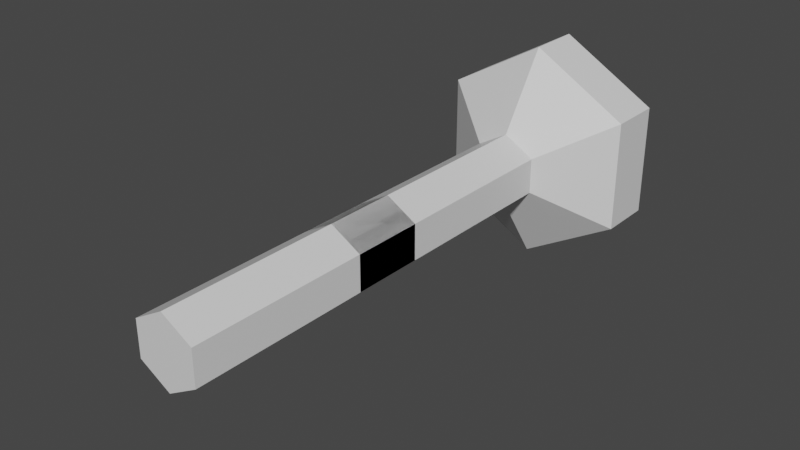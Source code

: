 # Source: flashLight.blend  (saved by Blender 2.82.7; exported with 4.5.12 LTS)
import bpy
from mathutils import Matrix  # noqa: F401  (used for matrix-valued properties, if any)

bpy.ops.wm.read_factory_settings(use_empty=True)
scene = bpy.context.scene
scene.name = 'Scene'

# ---- collections
col_collection = bpy.data.collections.new('Collection'); scene.collection.children.link(col_collection)

# ---- materials (node trees are filled in below, after node groups)
mat_material = bpy.data.materials.new('Material')
mat_material.alpha_threshold = 0.0
mat_material.use_transparent_shadow = False
mat_material.line_color = (0.0, 0.0, 0.0, 1.0)

# ---- material node trees
mat_material.use_nodes = True; mat_material.node_tree.nodes.clear()
_N = mat_material.node_tree.nodes; _L = mat_material.node_tree.links
n0 = _N.new('ShaderNodeOutputMaterial'); n0.name = 'Material Output'; n0.location = (300, 300)
n1 = _N.new('ShaderNodeBsdfPrincipled'); n1.name = 'Principled BSDF'; n1.location = (10, 300)
n1.distribution = 'GGX'
n1.subsurface_method = 'BURLEY'
n1.inputs[2].default_value = 0.4
n1.inputs[3].default_value = 1.45
n1.inputs[27].default_value = (0.0, 0.0, 0.0, 1.0)
n1.inputs[28].default_value = 1.0
_L.new(n1.outputs[0], n0.inputs[0])
n0.is_active_output = True

# ---- world
world_world = bpy.data.worlds.new('World'); scene.world = world_world
world_world.use_nodes = True; world_world.node_tree.nodes.clear()
_N = world_world.node_tree.nodes; _L = world_world.node_tree.links
n0 = _N.new('ShaderNodeOutputWorld'); n0.name = 'World Output'; n0.location = (300, 300)
n1 = _N.new('ShaderNodeBackground'); n1.name = 'Background'; n1.location = (10, 300)
n1.inputs[0].default_value = (0.05088, 0.05088, 0.05088, 1.0)
_L.new(n1.outputs[0], n0.inputs[0])
n0.is_active_output = True
world_world.color = (0.05088, 0.05088, 0.05088)
world_world.use_sun_shadow = False
world_world.sun_shadow_jitter_overblur = 0.0

# ---- meshes
me_cube = bpy.data.meshes.new('Cube')
me_cube.from_pydata([(0.0, 1.0, 1.0), (0.0, -1.0, 1.0), (0.866, 1.0, 0.5), (0.866, -1.0, 0.5), (0.866, 1.0, -0.5), (0.866, -1.0, -0.5), (-8.742e-08, 1.0, -1.0), (-8.742e-08, -1.0, -1.0), (-0.866, 1.0, -0.5), (-0.866, -1.0, -0.5), (-0.866, 1.0, 0.5), (-0.866, -1.0, 0.5), (0.0, 5.997, 1.0), (0.0, -1.0, 1.0), (0.866, 5.997, 0.5), (0.866, -1.0, 0.5), (0.866, 5.997, -0.5), (0.866, -1.0, -0.5), (-8.742e-08, 5.997, -1.0), (-8.742e-08, -1.0, -1.0), (-0.866, 5.997, -0.5), (-0.866, -1.0, -0.5), (-0.866, 5.997, 0.5), (-0.866, -1.0, 0.5), (0.0, -1.0, 1.0), (0.0, 1.0, 1.0), (0.866, -1.0, 0.5), (0.866, 1.0, 0.5), (0.866, -1.0, -0.5), (0.866, 1.0, -0.5), (-8.742e-08, -1.0, -1.0), (-8.742e-08, 1.0, -1.0), (-0.866, -1.0, -0.5), (-0.866, 1.0, -0.5), (-0.866, -1.0, 0.5), (-0.866, 1.0, 0.5), (0.0, -5.997, 1.0), (0.0, 1.0, 1.0), (0.866, -5.997, 0.5), (0.866, 1.0, 0.5), (0.866, -5.997, -0.5), (0.866, 1.0, -0.5), (-8.742e-08, -5.997, -1.0), (-8.742e-08, 1.0, -1.0), (-0.866, -5.997, -0.5), (-0.866, 1.0, -0.5), (-0.866, -5.997, 0.5), (-0.866, 1.0, 0.5), (2.715, 7.395, 1.568), (2.715, 7.395, -1.568), (8.484e-08, 7.395, 3.135), (-1.892e-07, 7.395, -3.135), (-2.715, 7.395, -1.568), (-2.715, 7.395, 1.568), (2.331, 8.936, 1.346), (2.331, 8.936, -1.346), (1.001e-07, 8.936, 2.692), (-1.435e-07, 8.936, -2.692), (-2.331, 8.936, -1.346), (-2.331, 8.936, 1.346), (2.715, 8.936, 1.568), (2.715, 8.936, -1.568), (8.484e-08, 8.936, 3.135), (-1.892e-07, 8.936, -3.135), (-2.715, 8.936, -1.568), (-2.715, 8.936, 1.568), (1.415, 6.718, 0.8167), (1.415, 6.718, -0.8167), (9.198e-08, 6.718, 1.633), (-5.581e-08, 6.718, -1.633), (-1.415, 6.718, -0.8167), (-1.415, 6.718, 0.8167)], [], [(0, 1, 3, 2), (2, 3, 5, 4), (12, 13, 15, 14), (4, 5, 7, 6), (6, 7, 9, 8), (3, 1, 11, 9, 7, 5), (8, 9, 11, 10), (16, 17, 19, 18), (14, 15, 17, 16), (10, 11, 1, 0), (0, 2, 4, 6, 8, 10), (18, 19, 21, 20), (17, 15, 13, 23, 21, 19), (20, 21, 23, 22), (22, 23, 13, 12), (14, 16, 49, 48), (24, 26, 27, 25), (26, 28, 29, 27), (36, 38, 39, 37), (28, 30, 31, 29), (30, 32, 33, 31), (27, 29, 31, 33, 35, 25), (32, 34, 35, 33), (40, 42, 43, 41), (38, 40, 41, 39), (34, 24, 25, 35), (24, 34, 32, 30, 28, 26), (42, 44, 45, 43), (41, 43, 45, 47, 37, 39), (44, 46, 47, 45), (46, 36, 37, 47), (42, 40, 38, 36, 46, 44), (48, 49, 61, 60), (18, 20, 52, 51), (12, 14, 48, 50), (20, 22, 53, 52), (16, 18, 51, 49), (22, 12, 50, 53), (59, 56, 68, 71), (53, 50, 62, 65), (51, 52, 64, 63), (50, 48, 60, 62), (52, 53, 65, 64), (49, 51, 63, 61), (55, 54, 60, 61), (54, 56, 62, 60), (57, 55, 61, 63), (58, 57, 63, 64), (59, 58, 64, 65), (56, 59, 65, 62), (69, 70, 71, 68, 66, 67), (57, 58, 70, 69), (56, 54, 66, 68), (58, 59, 71, 70), (55, 57, 69, 67), (54, 55, 67, 66)])
_uv = me_cube.uv_layers.new(name='UVMap')
_uv.uv.foreach_set('vector', [1.0, 0.5, 1.0, 1.0, 0.8333, 1.0, 0.8333, 0.5, 0.8333, 0.5, 0.8333, 1.0, 0.6667, 1.0, 0.6667, 0.5, 1.0, 0.5, 1.0, 1.0, 0.8333, 1.0, 0.8333, 0.5, 0.6667, 0.5, 0.6667, 1.0, 0.5, 1.0, 0.5, 0.5, 0.5, 0.5, 0.5, 1.0, 0.3333, 1.0, 0.3333, 0.5, 0.4578, 0.37, 0.25, 0.49, 0.04215, 0.37, 0.04215, 0.13, 0.25, 0.01, 0.4578, 0.13, 0.3333, 0.5, 0.3333, 1.0, 0.1667, 1.0, 0.1667, 0.5, 0.8333, 0.5, 0.8333, 1.0, 0.6667, 1.0, 0.6667, 0.5, 0.6667, 0.5, 0.6667, 1.0, 0.5, 1.0, 0.5, 0.5, 0.1667, 0.5, 0.1667, 1.0, -8.941e-08, 1.0, -8.941e-08, 0.5, 0.75, 0.49, 0.9578, 0.37, 0.9578, 0.13, 0.75, 0.01, 0.5422, 0.13, 0.5422, 0.37, 0.5, 0.5, 0.5, 1.0, 0.3333, 1.0, 0.3333, 0.5, 0.4578, 0.13, 0.4578, 0.37, 0.25, 0.49, 0.04215, 0.37, 0.04215, 0.13, 0.25, 0.01, 0.3333, 0.5, 0.3333, 1.0, 0.1667, 1.0, 0.1667, 0.5, 0.1667, 0.5, 0.1667, 1.0, -8.941e-08, 1.0, -8.941e-08, 0.5, 0.6667, 0.5, 0.5, 0.5, 0.5, 0.5, 0.6667, 0.5, 1.0, 0.5, 0.8333, 0.5, 0.8333, 1.0, 1.0, 1.0, 0.8333, 0.5, 0.6667, 0.5, 0.6667, 1.0, 0.8333, 1.0, 1.0, 0.5, 0.8333, 0.5, 0.8333, 1.0, 1.0, 1.0, 0.6667, 0.5, 0.5, 0.5, 0.5, 1.0, 0.6667, 1.0, 0.5, 0.5, 0.3333, 0.5, 0.3333, 1.0, 0.5, 1.0, 0.4578, 0.37, 0.4578, 0.13, 0.25, 0.01, 0.04215, 0.13, 0.04215, 0.37, 0.25, 0.49, 0.3333, 0.5, 0.1667, 0.5, 0.1667, 1.0, 0.3333, 1.0, 0.8333, 0.5, 0.6667, 0.5, 0.6667, 1.0, 0.8333, 1.0, 0.6667, 0.5, 0.5, 0.5, 0.5, 1.0, 0.6667, 1.0, 0.1667, 0.5, -8.941e-08, 0.5, -8.941e-08, 1.0, 0.1667, 1.0, 0.75, 0.49, 0.5422, 0.37, 0.5422, 0.13, 0.75, 0.01, 0.9578, 0.13, 0.9578, 0.37, 0.5, 0.5, 0.3333, 0.5, 0.3333, 1.0, 0.5, 1.0, 0.4578, 0.13, 0.25, 0.01, 0.04215, 0.13, 0.04215, 0.37, 0.25, 0.49, 0.4578, 0.37, 0.3333, 0.5, 0.1667, 0.5, 0.1667, 1.0, 0.3333, 1.0, 0.1667, 0.5, -8.941e-08, 0.5, -8.941e-08, 1.0, 0.1667, 1.0, 0.75, 0.01, 0.9578, 0.13, 0.9578, 0.37, 0.75, 0.49, 0.5422, 0.37, 0.5422, 0.13, 0.6667, 0.5, 0.5, 0.5, 0.5, 0.5, 0.6667, 0.5, 0.5, 0.5, 0.3333, 0.5, 0.3333, 0.5, 0.5, 0.5, 1.0, 0.5, 0.8333, 0.5, 0.8333, 0.5, 1.0, 0.5, 0.3333, 0.5, 0.1667, 0.5, 0.1667, 0.5, 0.3333, 0.5, 0.8333, 0.5, 0.6667, 0.5, 0.6667, 0.5, 0.8333, 0.5, 0.1667, 0.5, -8.941e-08, 0.5, -8.941e-08, 0.5, 0.1667, 0.5, 0.5715, 0.353, 0.75, 0.4561, 0.75, 0.4561, 0.5715, 0.353, 0.1667, 0.5, -8.941e-08, 0.5, -8.941e-08, 0.5, 0.1667, 0.5, 0.5, 0.5, 0.3333, 0.5, 0.3333, 0.5, 0.5, 0.5, 1.0, 0.5, 0.8333, 0.5, 0.8333, 0.5, 1.0, 0.5, 0.3333, 0.5, 0.1667, 0.5, 0.1667, 0.5, 0.3333, 0.5, 0.8333, 0.5, 0.6667, 0.5, 0.6667, 0.5, 0.8333, 0.5, 0.9285, 0.147, 0.9285, 0.353, 0.9578, 0.37, 0.9578, 0.13, 0.9285, 0.353, 0.75, 0.4561, 0.75, 0.49, 0.9578, 0.37, 0.75, 0.04392, 0.9285, 0.147, 0.9578, 0.13, 0.75, 0.01, 0.5715, 0.147, 0.75, 0.04392, 0.75, 0.01, 0.5422, 0.13, 0.5715, 0.353, 0.5715, 0.147, 0.5422, 0.13, 0.5422, 0.37, 0.75, 0.4561, 0.5715, 0.353, 0.5422, 0.37, 0.75, 0.49, 0.75, 0.04392, 0.5715, 0.147, 0.5715, 0.353, 0.75, 0.4561, 0.9285, 0.353, 0.9285, 0.147, 0.75, 0.04392, 0.5715, 0.147, 0.5715, 0.147, 0.75, 0.04392, 0.75, 0.4561, 0.9285, 0.353, 0.9285, 0.353, 0.75, 0.4561, 0.5715, 0.147, 0.5715, 0.353, 0.5715, 0.353, 0.5715, 0.147, 0.9285, 0.147, 0.75, 0.04392, 0.75, 0.04392, 0.9285, 0.147, 0.9285, 0.353, 0.9285, 0.147, 0.9285, 0.147, 0.9285, 0.353])
me_cube.materials.append(mat_material)
me_cube.use_remesh_preserve_volume = False
me_cube.use_remesh_preserve_attributes = False
me_cube.use_mirror_vertex_groups = False
me_cube.update()

# ---- objects
ob_cube = bpy.data.objects.new('Cube', me_cube)

# ---- transforms, parenting, visibility, modifiers, constraints
ob_cube.location = (0.0, 0.0, 0.0)
ob_cube.lock_rotations_4d = False
ob_cube.empty_display_type = 'ARROWS'
ob_cube.lineart.crease_threshold = 0.0

# ---- collection membership
col_collection.objects.link(ob_cube)

# ---- scene / render settings (as saved in the file)
scene.frame_start = 1; scene.frame_end = 250; scene.frame_set(1)
scene.render.engine = 'BLENDER_EEVEE_NEXT'
scene.cycles.use_denoising = False
scene.cycles.samples = 128
scene.cycles.sampling_pattern = 'TABULATED_SOBOL'
scene.cycles.use_adaptive_sampling = False
scene.cycles.use_light_tree = False
scene.view_settings.view_transform = 'Filmic'
bpy.context.view_layer.update()

# ---- added for rendering (the .blend has no active camera and no usable light): camera, sun
cam_auto = bpy.data.cameras.new('AutoCamera')
cam_auto.lens = 50.0
cam_auto.sensor_width = 36.0
cam_auto.clip_end = 1000.0
ob_auto_camera = bpy.data.objects.new('AutoCamera', cam_auto)
scene.collection.objects.link(ob_auto_camera)
ob_auto_camera.location = (15.8051, -17.4966, 12.6441)
ob_auto_camera.rotation_euler = (1.09748, -7.21219e-08, 0.694738)
scene.camera = ob_auto_camera
light_auto_sun = bpy.data.lights.new('AutoSun', 'SUN')
light_auto_sun.energy = 3.0
light_auto_sun.angle = 0.0523599
ob_auto_sun = bpy.data.objects.new('AutoSun', light_auto_sun)
scene.collection.objects.link(ob_auto_sun)
ob_auto_sun.rotation_euler = (0.872665, 0.174533, 0.523599)
bpy.context.view_layer.update()
